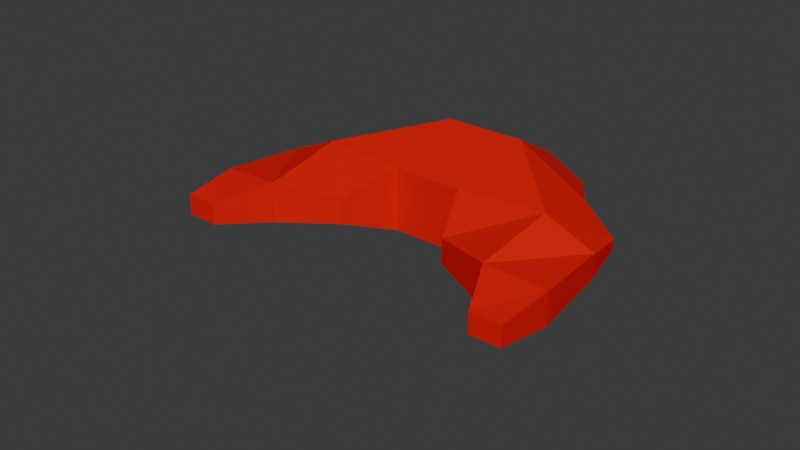 # Source: ship_01.blend  (saved by Blender 4.5.91; exported with 4.5.12 LTS)
import bpy
from mathutils import Matrix  # noqa: F401  (used for matrix-valued properties, if any)

bpy.ops.wm.read_factory_settings(use_empty=True)
scene = bpy.context.scene
scene.name = 'Scene'

# ---- collections
col_collection = bpy.data.collections.new('Collection'); scene.collection.children.link(col_collection)

# ---- materials (node trees are filled in below, after node groups)
mat_enemy01 = bpy.data.materials.new('Enemy01')

# ---- material node trees
mat_enemy01.use_nodes = True; mat_enemy01.node_tree.nodes.clear()
_N = mat_enemy01.node_tree.nodes; _L = mat_enemy01.node_tree.links
n0 = _N.new('ShaderNodeBsdfPrincipled'); n0.name = 'Principled BSDF'; n0.location = (-200, 100)
n0.inputs[0].default_value = (0.8005, 0.0, 0.0, 1.0)
n0.inputs[2].default_value = 0.5253
n1 = _N.new('ShaderNodeOutputMaterial'); n1.name = 'Material Output'; n1.location = (200, 100)
_L.new(n0.outputs[0], n1.inputs[0])
n1.is_active_output = True

# ---- world
world_world = bpy.data.worlds.new('World'); scene.world = world_world
world_world.use_nodes = True; world_world.node_tree.nodes.clear()
_N = world_world.node_tree.nodes; _L = world_world.node_tree.links
n0 = _N.new('ShaderNodeOutputWorld'); n0.name = 'World Output'; n0.location = (200, 100)
n1 = _N.new('ShaderNodeBackground'); n1.name = 'Background'; n1.location = (-200, 100)
n1.inputs[0].default_value = (0.05088, 0.05088, 0.05088, 1.0)
_L.new(n1.outputs[0], n0.inputs[0])
n0.is_active_output = True
world_world.color = (0.05088, 0.05088, 0.05088)
world_world.sun_shadow_jitter_overblur = 0.0

# ---- meshes
me_cube_001 = bpy.data.meshes.new('Cube.001')
me_cube_001.from_pydata([(-0.09163, -0.09163, -0.09163), (-0.09163, -0.09163, 0.09163), (-0.09163, 0.09163, -0.09163), (-0.09163, 0.09163, 0.09163), (0.08001, -0.0592, -0.06033), (0.08001, -0.0592, 0.06033), (0.1032, 0.0592, -0.06033), (0.1032, 0.0592, 0.06033), (0.0, 0.09163, -0.09163), (0.0, 0.09163, 0.09163), (0.0, -0.09163, -0.09163), (0.0, -0.09163, 0.09163), (0.1987, 0.04047, 0.06033), (0.1987, 0.04047, -0.06033), (0.14, -0.07399, -0.06033), (0.14, -0.07399, 0.06033), (0.2617, -0.1871, 0.03108), (0.2617, -0.1871, -0.03108), (0.09624, -0.3694, -0.04286), (0.09624, -0.3694, 0.04286), (0.01062, 0.159, 0.09163), (0.1139, 0.1266, 0.06033), (0.1139, 0.1266, -0.06033), (0.01062, 0.159, -0.09163)], [], [(0, 1, 3, 2), (9, 7, 21, 20), (4, 6, 13, 14), (10, 11, 1, 0), (8, 6, 4, 10), (9, 3, 1, 11), (7, 9, 11, 5), (2, 8, 10, 0), (4, 5, 11, 10), (2, 3, 9, 8), (15, 14, 18, 19), (7, 5, 15, 12), (6, 7, 12, 13), (5, 4, 14, 15), (17, 16, 19, 18), (14, 13, 17, 18), (12, 15, 19, 16), (13, 12, 16, 17), (23, 20, 21, 22), (6, 8, 23, 22), (8, 9, 20, 23), (7, 6, 22, 21)])
_uv = me_cube_001.uv_layers.new(name='UVMap')
_uv.uv.foreach_set('vector', [0.375, 0.0, 0.625, 0.0, 0.625, 0.25, 0.375, 0.25, 0.75, 0.5, 0.625, 0.5, 0.625, 0.5, 0.75, 0.5, 0.375, 0.75, 0.375, 0.5, 0.375, 0.5, 0.375, 0.75, 0.375, 0.875, 0.625, 0.875, 0.625, 1.0, 0.375, 1.0, 0.25, 0.5, 0.375, 0.5, 0.375, 0.75, 0.25, 0.75, 0.75, 0.5, 0.875, 0.5, 0.875, 0.75, 0.75, 0.75, 0.625, 0.5, 0.75, 0.5, 0.75, 0.75, 0.625, 0.75, 0.125, 0.5, 0.25, 0.5, 0.25, 0.75, 0.125, 0.75, 0.375, 0.75, 0.625, 0.75, 0.625, 0.875, 0.375, 0.875, 0.375, 0.25, 0.625, 0.25, 0.625, 0.375, 0.375, 0.375, 0.625, 0.75, 0.375, 0.75, 0.375, 0.75, 0.625, 0.75, 0.625, 0.5, 0.625, 0.75, 0.625, 0.75, 0.625, 0.5, 0.375, 0.5, 0.625, 0.5, 0.625, 0.5, 0.375, 0.5, 0.625, 0.75, 0.375, 0.75, 0.375, 0.75, 0.625, 0.75, 0.375, 0.5, 0.625, 0.5, 0.625, 0.75, 0.375, 0.75, 0.375, 0.75, 0.375, 0.5, 0.375, 0.5, 0.375, 0.75, 0.625, 0.5, 0.625, 0.75, 0.625, 0.75, 0.625, 0.5, 0.375, 0.5, 0.625, 0.5, 0.625, 0.5, 0.375, 0.5, 0.375, 0.375, 0.625, 0.375, 0.625, 0.5, 0.375, 0.5, 0.375, 0.5, 0.25, 0.5, 0.25, 0.5, 0.375, 0.5, 0.375, 0.375, 0.625, 0.375, 0.625, 0.375, 0.375, 0.375, 0.625, 0.5, 0.375, 0.5, 0.375, 0.5, 0.625, 0.5])
me_cube_001.materials.append(mat_enemy01)
me_cube_001.update()

# ---- objects
ob_ship01 = bpy.data.objects.new('Ship01', me_cube_001)

# ---- transforms, parenting, visibility, modifiers, constraints
ob_ship01.location = (0.0, 0.0, 0.0)
_m = ob_ship01.modifiers.new('Mirror', 'MIRROR')
_m.use_bisect_axis = (True, False, False)
_m = ob_ship01.modifiers.new('Remesh', 'REMESH')
_m = ob_ship01.modifiers.new('Decimate', 'DECIMATE')
_m.decimate_type = 'DISSOLVE'
_m.ratio = 0.2781
_m = ob_ship01.modifiers.new('Triangulate', 'TRIANGULATE')

# ---- collection membership
col_collection.objects.link(ob_ship01)

# ---- scene / render settings (as saved in the file)
scene.frame_start = 1; scene.frame_end = 250; scene.frame_set(1)
scene.render.engine = 'BLENDER_EEVEE_NEXT'
bpy.context.view_layer.update()

# ---- added for rendering (the .blend has no active camera and no usable light): camera, sun
cam_auto = bpy.data.cameras.new('AutoCamera')
cam_auto.lens = 50.0
cam_auto.sensor_width = 36.0
cam_auto.clip_end = 1000.0
ob_auto_camera = bpy.data.objects.new('AutoCamera', cam_auto)
scene.collection.objects.link(ob_auto_camera)
ob_auto_camera.location = (0.695032, -0.939242, 0.556026)
ob_auto_camera.rotation_euler = (1.09748, -7.21219e-08, 0.694738)
scene.camera = ob_auto_camera
light_auto_sun = bpy.data.lights.new('AutoSun', 'SUN')
light_auto_sun.energy = 3.0
light_auto_sun.angle = 0.0523599
ob_auto_sun = bpy.data.objects.new('AutoSun', light_auto_sun)
scene.collection.objects.link(ob_auto_sun)
ob_auto_sun.rotation_euler = (0.872665, 0.174533, 0.523599)
bpy.context.view_layer.update()
